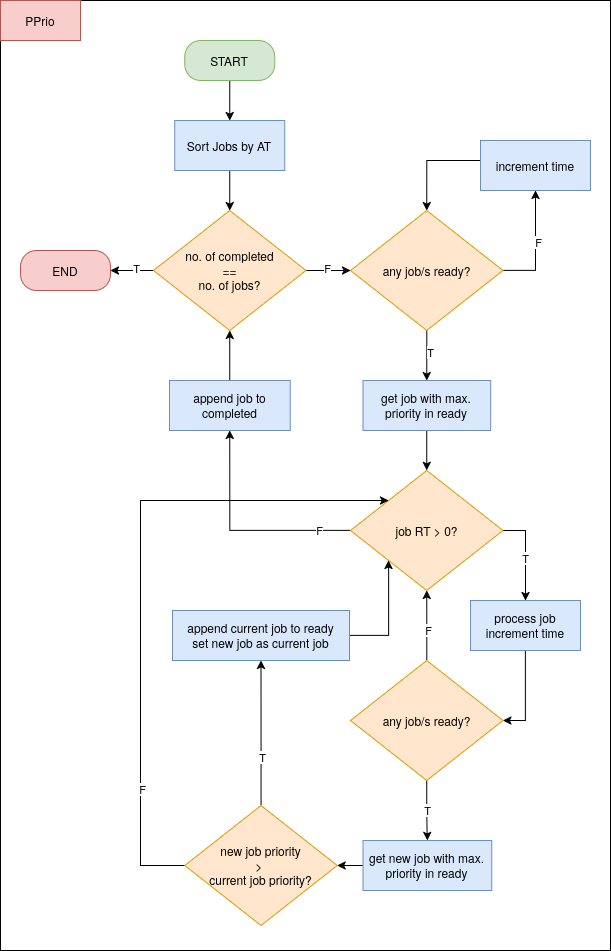

The diagram above was exported from draw.io. Its source (the exported page's mxGraphModel, read from the mxfile embedded in the PNG):
<mxGraphModel dx="1257" dy="804" grid="1" gridSize="10" guides="1" tooltips="1" connect="1" arrows="1" fold="1" page="1" pageScale="1" pageWidth="850" pageHeight="1100" math="0" shadow="0">
  <root>
    <mxCell id="Gs6xhREqCLxW3spt67xf-0" />
    <mxCell id="Gs6xhREqCLxW3spt67xf-1" parent="Gs6xhREqCLxW3spt67xf-0" />
    <mxCell id="Gs6xhREqCLxW3spt67xf-2" value="" style="rounded=0;whiteSpace=wrap;html=1;movable=1;resizable=1;rotatable=1;deletable=1;editable=1;locked=0;connectable=1;" vertex="1" parent="Gs6xhREqCLxW3spt67xf-1">
      <mxGeometry x="120" y="40" width="610" height="950" as="geometry" />
    </mxCell>
    <mxCell id="Gs6xhREqCLxW3spt67xf-3" value="PPrio" style="text;html=1;whiteSpace=wrap;strokeColor=#b85450;fillColor=#f8cecc;align=center;verticalAlign=middle;rounded=0;" vertex="1" parent="Gs6xhREqCLxW3spt67xf-1">
      <mxGeometry x="120" y="40" width="80" height="40" as="geometry" />
    </mxCell>
    <mxCell id="Gs6xhREqCLxW3spt67xf-4" style="edgeStyle=orthogonalEdgeStyle;rounded=0;orthogonalLoop=1;jettySize=auto;html=1;entryX=0.5;entryY=0;entryDx=0;entryDy=0;" edge="1" parent="Gs6xhREqCLxW3spt67xf-1" source="Gs6xhREqCLxW3spt67xf-5" target="Gs6xhREqCLxW3spt67xf-7">
      <mxGeometry relative="1" as="geometry" />
    </mxCell>
    <mxCell id="Gs6xhREqCLxW3spt67xf-5" value="START" style="rounded=1;whiteSpace=wrap;html=1;glass=0;arcSize=40;fillColor=#d5e8d4;strokeColor=#82b366;" vertex="1" parent="Gs6xhREqCLxW3spt67xf-1">
      <mxGeometry x="304.25" y="80" width="90" height="40" as="geometry" />
    </mxCell>
    <mxCell id="Gs6xhREqCLxW3spt67xf-6" style="edgeStyle=orthogonalEdgeStyle;rounded=0;orthogonalLoop=1;jettySize=auto;html=1;entryX=0.5;entryY=0;entryDx=0;entryDy=0;" edge="1" parent="Gs6xhREqCLxW3spt67xf-1" source="Gs6xhREqCLxW3spt67xf-7" target="Gs6xhREqCLxW3spt67xf-12">
      <mxGeometry relative="1" as="geometry" />
    </mxCell>
    <mxCell id="Gs6xhREqCLxW3spt67xf-7" value="Sort Jobs by AT" style="rounded=0;whiteSpace=wrap;html=1;fillColor=#dae8fc;strokeColor=#6c8ebf;" vertex="1" parent="Gs6xhREqCLxW3spt67xf-1">
      <mxGeometry x="294.25" y="160" width="110" height="50" as="geometry" />
    </mxCell>
    <mxCell id="Gs6xhREqCLxW3spt67xf-8" style="edgeStyle=orthogonalEdgeStyle;rounded=0;orthogonalLoop=1;jettySize=auto;html=1;entryX=1;entryY=0.5;entryDx=0;entryDy=0;" edge="1" parent="Gs6xhREqCLxW3spt67xf-1" source="Gs6xhREqCLxW3spt67xf-12" target="Gs6xhREqCLxW3spt67xf-13">
      <mxGeometry relative="1" as="geometry" />
    </mxCell>
    <mxCell id="Gs6xhREqCLxW3spt67xf-9" value="T" style="edgeLabel;html=1;align=center;verticalAlign=middle;resizable=0;points=[];" vertex="1" connectable="0" parent="Gs6xhREqCLxW3spt67xf-8">
      <mxGeometry x="-0.1628" y="-3" relative="1" as="geometry">
        <mxPoint as="offset" />
      </mxGeometry>
    </mxCell>
    <mxCell id="Gs6xhREqCLxW3spt67xf-10" style="edgeStyle=orthogonalEdgeStyle;rounded=0;orthogonalLoop=1;jettySize=auto;html=1;entryX=0;entryY=0.5;entryDx=0;entryDy=0;" edge="1" parent="Gs6xhREqCLxW3spt67xf-1" source="Gs6xhREqCLxW3spt67xf-12" target="Gs6xhREqCLxW3spt67xf-18">
      <mxGeometry relative="1" as="geometry" />
    </mxCell>
    <mxCell id="Gs6xhREqCLxW3spt67xf-11" value="F" style="edgeLabel;html=1;align=center;verticalAlign=middle;resizable=0;points=[];" vertex="1" connectable="0" parent="Gs6xhREqCLxW3spt67xf-10">
      <mxGeometry x="-0.0787" y="-1" relative="1" as="geometry">
        <mxPoint x="1" y="-4" as="offset" />
      </mxGeometry>
    </mxCell>
    <mxCell id="Gs6xhREqCLxW3spt67xf-12" value="&lt;div&gt;no. of completed&lt;/div&gt;&lt;div&gt;==&lt;/div&gt;&lt;div&gt;no. of jobs?&lt;/div&gt;" style="rhombus;whiteSpace=wrap;html=1;fillColor=#ffe6cc;strokeColor=#d79b00;" vertex="1" parent="Gs6xhREqCLxW3spt67xf-1">
      <mxGeometry x="273" y="250" width="152.5" height="120" as="geometry" />
    </mxCell>
    <mxCell id="Gs6xhREqCLxW3spt67xf-13" value="END" style="rounded=1;whiteSpace=wrap;html=1;glass=0;arcSize=40;fillColor=#f8cecc;strokeColor=#b85450;" vertex="1" parent="Gs6xhREqCLxW3spt67xf-1">
      <mxGeometry x="140" y="290" width="90" height="40" as="geometry" />
    </mxCell>
    <mxCell id="Gs6xhREqCLxW3spt67xf-14" style="edgeStyle=orthogonalEdgeStyle;rounded=0;orthogonalLoop=1;jettySize=auto;html=1;exitX=1;exitY=0.5;exitDx=0;exitDy=0;entryX=0.5;entryY=1;entryDx=0;entryDy=0;" edge="1" parent="Gs6xhREqCLxW3spt67xf-1" source="Gs6xhREqCLxW3spt67xf-18" target="Gs6xhREqCLxW3spt67xf-20">
      <mxGeometry relative="1" as="geometry" />
    </mxCell>
    <mxCell id="Gs6xhREqCLxW3spt67xf-15" value="F" style="edgeLabel;html=1;align=center;verticalAlign=middle;resizable=0;points=[];" vertex="1" connectable="0" parent="Gs6xhREqCLxW3spt67xf-14">
      <mxGeometry x="0.0933" y="-2" relative="1" as="geometry">
        <mxPoint as="offset" />
      </mxGeometry>
    </mxCell>
    <mxCell id="Gs6xhREqCLxW3spt67xf-16" style="edgeStyle=orthogonalEdgeStyle;rounded=0;orthogonalLoop=1;jettySize=auto;html=1;entryX=0.5;entryY=0;entryDx=0;entryDy=0;" edge="1" parent="Gs6xhREqCLxW3spt67xf-1" source="Gs6xhREqCLxW3spt67xf-18" target="Gs6xhREqCLxW3spt67xf-22">
      <mxGeometry relative="1" as="geometry" />
    </mxCell>
    <mxCell id="Gs6xhREqCLxW3spt67xf-17" value="T" style="edgeLabel;html=1;align=center;verticalAlign=middle;resizable=0;points=[];" vertex="1" connectable="0" parent="Gs6xhREqCLxW3spt67xf-16">
      <mxGeometry x="-0.1191" y="3" relative="1" as="geometry">
        <mxPoint as="offset" />
      </mxGeometry>
    </mxCell>
    <mxCell id="Gs6xhREqCLxW3spt67xf-18" value="any job/s ready?" style="rhombus;whiteSpace=wrap;html=1;fillColor=#ffe6cc;strokeColor=#d79b00;" vertex="1" parent="Gs6xhREqCLxW3spt67xf-1">
      <mxGeometry x="470" y="250" width="152.5" height="120" as="geometry" />
    </mxCell>
    <mxCell id="Gs6xhREqCLxW3spt67xf-19" style="edgeStyle=orthogonalEdgeStyle;rounded=0;orthogonalLoop=1;jettySize=auto;html=1;entryX=0.5;entryY=0;entryDx=0;entryDy=0;" edge="1" parent="Gs6xhREqCLxW3spt67xf-1" source="Gs6xhREqCLxW3spt67xf-20" target="Gs6xhREqCLxW3spt67xf-18">
      <mxGeometry relative="1" as="geometry">
        <Array as="points">
          <mxPoint x="546" y="200" />
        </Array>
      </mxGeometry>
    </mxCell>
    <mxCell id="Gs6xhREqCLxW3spt67xf-20" value="increment time" style="rounded=0;whiteSpace=wrap;html=1;fillColor=#dae8fc;strokeColor=#6c8ebf;" vertex="1" parent="Gs6xhREqCLxW3spt67xf-1">
      <mxGeometry x="600" y="180" width="110" height="50" as="geometry" />
    </mxCell>
    <mxCell id="Gs6xhREqCLxW3spt67xf-21" style="edgeStyle=orthogonalEdgeStyle;rounded=0;orthogonalLoop=1;jettySize=auto;html=1;entryX=0.5;entryY=0;entryDx=0;entryDy=0;" edge="1" parent="Gs6xhREqCLxW3spt67xf-1" source="Gs6xhREqCLxW3spt67xf-22" target="Gs6xhREqCLxW3spt67xf-27">
      <mxGeometry relative="1" as="geometry" />
    </mxCell>
    <mxCell id="Gs6xhREqCLxW3spt67xf-22" value="&lt;div&gt;get job with max. priority in ready&lt;/div&gt;" style="rounded=0;whiteSpace=wrap;html=1;fillColor=#dae8fc;strokeColor=#6c8ebf;" vertex="1" parent="Gs6xhREqCLxW3spt67xf-1">
      <mxGeometry x="482.41999999999996" y="420" width="127.66" height="50" as="geometry" />
    </mxCell>
    <mxCell id="Gs6xhREqCLxW3spt67xf-23" style="edgeStyle=orthogonalEdgeStyle;rounded=0;orthogonalLoop=1;jettySize=auto;html=1;entryX=0.5;entryY=0;entryDx=0;entryDy=0;" edge="1" parent="Gs6xhREqCLxW3spt67xf-1" source="Gs6xhREqCLxW3spt67xf-27" target="Gs6xhREqCLxW3spt67xf-29">
      <mxGeometry relative="1" as="geometry">
        <Array as="points">
          <mxPoint x="645" y="570" />
        </Array>
      </mxGeometry>
    </mxCell>
    <mxCell id="Gs6xhREqCLxW3spt67xf-24" value="T" style="edgeLabel;html=1;align=center;verticalAlign=middle;resizable=0;points=[];" vertex="1" connectable="0" parent="Gs6xhREqCLxW3spt67xf-23">
      <mxGeometry x="0.0634" y="-1" relative="1" as="geometry">
        <mxPoint y="1" as="offset" />
      </mxGeometry>
    </mxCell>
    <mxCell id="Gs6xhREqCLxW3spt67xf-25" style="edgeStyle=orthogonalEdgeStyle;rounded=0;orthogonalLoop=1;jettySize=auto;html=1;entryX=0.5;entryY=1;entryDx=0;entryDy=0;" edge="1" parent="Gs6xhREqCLxW3spt67xf-1" source="Gs6xhREqCLxW3spt67xf-27" target="Gs6xhREqCLxW3spt67xf-31">
      <mxGeometry relative="1" as="geometry" />
    </mxCell>
    <mxCell id="Gs6xhREqCLxW3spt67xf-26" value="F" style="edgeLabel;html=1;align=center;verticalAlign=middle;resizable=0;points=[];" vertex="1" connectable="0" parent="Gs6xhREqCLxW3spt67xf-25">
      <mxGeometry x="-0.71" y="-1" relative="1" as="geometry">
        <mxPoint as="offset" />
      </mxGeometry>
    </mxCell>
    <mxCell id="Gs6xhREqCLxW3spt67xf-27" value="job RT &amp;gt; 0?" style="rhombus;whiteSpace=wrap;html=1;fillColor=#ffe6cc;strokeColor=#d79b00;" vertex="1" parent="Gs6xhREqCLxW3spt67xf-1">
      <mxGeometry x="470" y="510" width="152.5" height="120" as="geometry" />
    </mxCell>
    <mxCell id="Gs6xhREqCLxW3spt67xf-28" style="edgeStyle=orthogonalEdgeStyle;rounded=0;orthogonalLoop=1;jettySize=auto;html=1;entryX=1;entryY=0.5;entryDx=0;entryDy=0;" edge="1" parent="Gs6xhREqCLxW3spt67xf-1" source="Gs6xhREqCLxW3spt67xf-29" target="Gs6xhREqCLxW3spt67xf-36">
      <mxGeometry relative="1" as="geometry" />
    </mxCell>
    <mxCell id="Gs6xhREqCLxW3spt67xf-29" value="&lt;div&gt;process job&lt;/div&gt;&lt;div&gt;increment time&lt;/div&gt;" style="rounded=0;whiteSpace=wrap;html=1;fillColor=#dae8fc;strokeColor=#6c8ebf;" vertex="1" parent="Gs6xhREqCLxW3spt67xf-1">
      <mxGeometry x="590" y="640" width="110" height="50" as="geometry" />
    </mxCell>
    <mxCell id="Gs6xhREqCLxW3spt67xf-30" style="edgeStyle=orthogonalEdgeStyle;rounded=0;orthogonalLoop=1;jettySize=auto;html=1;" edge="1" parent="Gs6xhREqCLxW3spt67xf-1" source="Gs6xhREqCLxW3spt67xf-31" target="Gs6xhREqCLxW3spt67xf-12">
      <mxGeometry relative="1" as="geometry" />
    </mxCell>
    <mxCell id="Gs6xhREqCLxW3spt67xf-31" value="&lt;div&gt;append job to completed&lt;/div&gt;" style="rounded=0;whiteSpace=wrap;html=1;fillColor=#dae8fc;strokeColor=#6c8ebf;" vertex="1" parent="Gs6xhREqCLxW3spt67xf-1">
      <mxGeometry x="288.88" y="420" width="120.75" height="50" as="geometry" />
    </mxCell>
    <mxCell id="Gs6xhREqCLxW3spt67xf-32" style="edgeStyle=orthogonalEdgeStyle;rounded=0;orthogonalLoop=1;jettySize=auto;html=1;entryX=0.5;entryY=1;entryDx=0;entryDy=0;" edge="1" parent="Gs6xhREqCLxW3spt67xf-1" source="Gs6xhREqCLxW3spt67xf-36" target="Gs6xhREqCLxW3spt67xf-27">
      <mxGeometry relative="1" as="geometry" />
    </mxCell>
    <mxCell id="Gs6xhREqCLxW3spt67xf-33" value="F" style="edgeLabel;html=1;align=center;verticalAlign=middle;resizable=0;points=[];" vertex="1" connectable="0" parent="Gs6xhREqCLxW3spt67xf-32">
      <mxGeometry x="-0.1137" y="-1" relative="1" as="geometry">
        <mxPoint as="offset" />
      </mxGeometry>
    </mxCell>
    <mxCell id="Gs6xhREqCLxW3spt67xf-34" style="edgeStyle=orthogonalEdgeStyle;rounded=0;orthogonalLoop=1;jettySize=auto;html=1;entryX=0.5;entryY=0;entryDx=0;entryDy=0;" edge="1" parent="Gs6xhREqCLxW3spt67xf-1" source="Gs6xhREqCLxW3spt67xf-36" target="Gs6xhREqCLxW3spt67xf-38">
      <mxGeometry relative="1" as="geometry" />
    </mxCell>
    <mxCell id="Gs6xhREqCLxW3spt67xf-35" value="T" style="edgeLabel;html=1;align=center;verticalAlign=middle;resizable=0;points=[];" vertex="1" connectable="0" parent="Gs6xhREqCLxW3spt67xf-34">
      <mxGeometry x="-0.499" y="2" relative="1" as="geometry">
        <mxPoint x="-2" y="15" as="offset" />
      </mxGeometry>
    </mxCell>
    <mxCell id="Gs6xhREqCLxW3spt67xf-36" value="any job/s ready?" style="rhombus;whiteSpace=wrap;html=1;fillColor=#ffe6cc;strokeColor=#d79b00;" vertex="1" parent="Gs6xhREqCLxW3spt67xf-1">
      <mxGeometry x="470" y="700" width="152.5" height="120" as="geometry" />
    </mxCell>
    <mxCell id="Gs6xhREqCLxW3spt67xf-37" style="edgeStyle=orthogonalEdgeStyle;rounded=0;orthogonalLoop=1;jettySize=auto;html=1;entryX=1;entryY=0.5;entryDx=0;entryDy=0;" edge="1" parent="Gs6xhREqCLxW3spt67xf-1" source="Gs6xhREqCLxW3spt67xf-38" target="Gs6xhREqCLxW3spt67xf-43">
      <mxGeometry relative="1" as="geometry" />
    </mxCell>
    <mxCell id="Gs6xhREqCLxW3spt67xf-38" value="&lt;div&gt;get new job with max. priority in ready&lt;/div&gt;" style="rounded=0;whiteSpace=wrap;html=1;fillColor=#dae8fc;strokeColor=#6c8ebf;" vertex="1" parent="Gs6xhREqCLxW3spt67xf-1">
      <mxGeometry x="482.42" y="880" width="128.75" height="50" as="geometry" />
    </mxCell>
    <mxCell id="Gs6xhREqCLxW3spt67xf-39" style="edgeStyle=orthogonalEdgeStyle;rounded=0;orthogonalLoop=1;jettySize=auto;html=1;entryX=0.5;entryY=1;entryDx=0;entryDy=0;" edge="1" parent="Gs6xhREqCLxW3spt67xf-1" source="Gs6xhREqCLxW3spt67xf-43" target="Gs6xhREqCLxW3spt67xf-45">
      <mxGeometry relative="1" as="geometry" />
    </mxCell>
    <mxCell id="Gs6xhREqCLxW3spt67xf-40" value="T" style="edgeLabel;html=1;align=center;verticalAlign=middle;resizable=0;points=[];" vertex="1" connectable="0" parent="Gs6xhREqCLxW3spt67xf-39">
      <mxGeometry x="-0.3239" y="-1" relative="1" as="geometry">
        <mxPoint as="offset" />
      </mxGeometry>
    </mxCell>
    <mxCell id="Gs6xhREqCLxW3spt67xf-41" style="edgeStyle=orthogonalEdgeStyle;rounded=0;orthogonalLoop=1;jettySize=auto;html=1;exitX=0;exitY=0.5;exitDx=0;exitDy=0;entryX=0;entryY=0;entryDx=0;entryDy=0;" edge="1" parent="Gs6xhREqCLxW3spt67xf-1" source="Gs6xhREqCLxW3spt67xf-43" target="Gs6xhREqCLxW3spt67xf-27">
      <mxGeometry relative="1" as="geometry">
        <Array as="points">
          <mxPoint x="260" y="905" />
          <mxPoint x="260" y="540" />
        </Array>
      </mxGeometry>
    </mxCell>
    <mxCell id="Gs6xhREqCLxW3spt67xf-42" value="F" style="edgeLabel;html=1;align=center;verticalAlign=middle;resizable=0;points=[];" vertex="1" connectable="0" parent="Gs6xhREqCLxW3spt67xf-41">
      <mxGeometry x="-0.6311" y="-1" relative="1" as="geometry">
        <mxPoint as="offset" />
      </mxGeometry>
    </mxCell>
    <mxCell id="Gs6xhREqCLxW3spt67xf-43" value="&lt;div&gt;new job priority&lt;/div&gt;&lt;div&gt;&amp;gt;&amp;nbsp;&lt;/div&gt;&lt;div&gt;current job priority?&lt;/div&gt;" style="rhombus;whiteSpace=wrap;html=1;fillColor=#ffe6cc;strokeColor=#d79b00;" vertex="1" parent="Gs6xhREqCLxW3spt67xf-1">
      <mxGeometry x="304.25" y="845" width="152.5" height="120" as="geometry" />
    </mxCell>
    <mxCell id="Gs6xhREqCLxW3spt67xf-44" style="edgeStyle=orthogonalEdgeStyle;rounded=0;orthogonalLoop=1;jettySize=auto;html=1;entryX=0;entryY=1;entryDx=0;entryDy=0;" edge="1" parent="Gs6xhREqCLxW3spt67xf-1" source="Gs6xhREqCLxW3spt67xf-45" target="Gs6xhREqCLxW3spt67xf-27">
      <mxGeometry relative="1" as="geometry" />
    </mxCell>
    <mxCell id="Gs6xhREqCLxW3spt67xf-45" value="&lt;div&gt;append current job to ready&lt;/div&gt;&lt;div&gt;set new job as current job&lt;/div&gt;" style="rounded=0;whiteSpace=wrap;html=1;fillColor=#dae8fc;strokeColor=#6c8ebf;" vertex="1" parent="Gs6xhREqCLxW3spt67xf-1">
      <mxGeometry x="292" y="650" width="177" height="50" as="geometry" />
    </mxCell>
  </root>
</mxGraphModel>